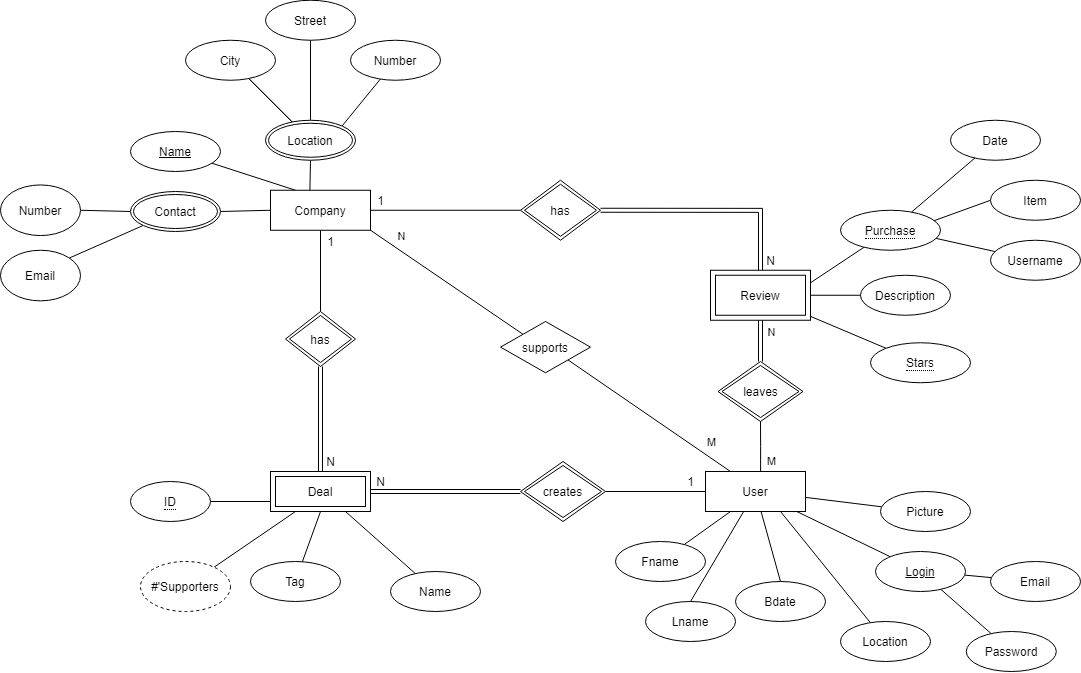

The diagram above was exported from draw.io. Its source (the exported page's mxGraphModel, read from the mxfile embedded in the PNG):
<mxGraphModel dx="2031" dy="2153" grid="1" gridSize="10" guides="1" tooltips="1" connect="1" arrows="1" fold="1" page="1" pageScale="1" pageWidth="850" pageHeight="1100" math="0" shadow="0" extFonts="Permanent Marker^https://fonts.googleapis.com/css?family=Permanent+Marker">
  <root>
    <mxCell id="0" />
    <mxCell id="1" parent="0" />
    <mxCell id="2" style="edgeStyle=orthogonalEdgeStyle;rounded=0;orthogonalLoop=1;jettySize=auto;html=1;exitX=0.551;exitY=-0.008;exitDx=0;exitDy=0;entryX=0.5;entryY=1;entryDx=0;entryDy=0;endArrow=none;endFill=0;exitPerimeter=0;" edge="1" source="4" target="65" parent="1">
      <mxGeometry relative="1" as="geometry" />
    </mxCell>
    <mxCell id="3" value="M" style="edgeLabel;html=1;align=center;verticalAlign=middle;resizable=0;points=[];" connectable="0" vertex="1" parent="2">
      <mxGeometry x="-0.4504" y="-1" relative="1" as="geometry">
        <mxPoint x="9" y="4" as="offset" />
      </mxGeometry>
    </mxCell>
    <mxCell id="4" value="User" style="whiteSpace=wrap;html=1;align=center;" vertex="1" parent="1">
      <mxGeometry x="1265" y="400" width="100" height="40" as="geometry" />
    </mxCell>
    <mxCell id="5" style="edgeStyle=orthogonalEdgeStyle;rounded=0;orthogonalLoop=1;jettySize=auto;html=1;exitX=0.5;exitY=1;exitDx=0;exitDy=0;endArrow=none;endFill=0;" edge="1" source="10" target="49" parent="1">
      <mxGeometry relative="1" as="geometry">
        <mxPoint x="880" y="277.5" as="targetPoint" />
      </mxGeometry>
    </mxCell>
    <mxCell id="6" style="rounded=0;orthogonalLoop=1;jettySize=auto;html=1;exitX=0.25;exitY=0;exitDx=0;exitDy=0;startArrow=none;startFill=0;endArrow=none;endFill=0;" edge="1" source="10" target="27" parent="1">
      <mxGeometry relative="1" as="geometry" />
    </mxCell>
    <mxCell id="7" style="rounded=0;orthogonalLoop=1;jettySize=auto;html=1;exitX=1;exitY=1;exitDx=0;exitDy=0;entryX=0;entryY=0;entryDx=0;entryDy=0;endArrow=none;endFill=0;" edge="1" source="10" target="63" parent="1">
      <mxGeometry relative="1" as="geometry" />
    </mxCell>
    <mxCell id="8" value="N" style="edgeLabel;html=1;align=center;verticalAlign=middle;resizable=0;points=[];" connectable="0" vertex="1" parent="7">
      <mxGeometry x="-0.3646" y="1" relative="1" as="geometry">
        <mxPoint x="-19" y="-27" as="offset" />
      </mxGeometry>
    </mxCell>
    <mxCell id="9" style="edgeStyle=none;rounded=0;orthogonalLoop=1;jettySize=auto;html=1;exitX=0;exitY=0.5;exitDx=0;exitDy=0;startArrow=none;startFill=0;endArrow=none;endFill=0;" edge="1" source="10" target="77" parent="1">
      <mxGeometry relative="1" as="geometry" />
    </mxCell>
    <mxCell id="10" value="Company" style="whiteSpace=wrap;html=1;align=center;" vertex="1" parent="1">
      <mxGeometry x="830" y="118.75" width="100" height="40" as="geometry" />
    </mxCell>
    <mxCell id="11" value="" style="edgeStyle=orthogonalEdgeStyle;rounded=0;orthogonalLoop=1;jettySize=auto;html=1;endArrow=none;endFill=0;entryX=0.5;entryY=1;entryDx=0;entryDy=0;shape=link;" edge="1" source="16" target="49" parent="1">
      <mxGeometry relative="1" as="geometry">
        <mxPoint x="880" y="352.5" as="targetPoint" />
      </mxGeometry>
    </mxCell>
    <mxCell id="12" style="edgeStyle=none;rounded=0;orthogonalLoop=1;jettySize=auto;html=1;exitX=0.25;exitY=1;exitDx=0;exitDy=0;startArrow=none;startFill=0;endArrow=none;endFill=0;" edge="1" source="16" target="46" parent="1">
      <mxGeometry relative="1" as="geometry" />
    </mxCell>
    <mxCell id="13" style="edgeStyle=none;rounded=0;orthogonalLoop=1;jettySize=auto;html=1;exitX=0.75;exitY=1;exitDx=0;exitDy=0;startArrow=none;startFill=0;endArrow=none;endFill=0;" edge="1" source="16" target="47" parent="1">
      <mxGeometry relative="1" as="geometry">
        <mxPoint x="940" y="510" as="targetPoint" />
      </mxGeometry>
    </mxCell>
    <mxCell id="14" style="edgeStyle=none;rounded=0;orthogonalLoop=1;jettySize=auto;html=1;exitX=0.5;exitY=1;exitDx=0;exitDy=0;startArrow=none;startFill=0;endArrow=none;endFill=0;" edge="1" source="16" target="48" parent="1">
      <mxGeometry relative="1" as="geometry">
        <mxPoint x="880" y="500" as="targetPoint" />
      </mxGeometry>
    </mxCell>
    <mxCell id="15" style="edgeStyle=orthogonalEdgeStyle;rounded=0;orthogonalLoop=1;jettySize=auto;html=1;exitX=0;exitY=0.75;exitDx=0;exitDy=0;entryX=1;entryY=0.5;entryDx=0;entryDy=0;endArrow=none;endFill=0;" edge="1" source="16" target="83" parent="1">
      <mxGeometry relative="1" as="geometry" />
    </mxCell>
    <mxCell id="16" value="Deal" style="shape=ext;margin=3;double=1;whiteSpace=wrap;html=1;align=center;" vertex="1" parent="1">
      <mxGeometry x="830" y="400" width="100" height="40" as="geometry" />
    </mxCell>
    <mxCell id="17" style="edgeStyle=orthogonalEdgeStyle;rounded=0;orthogonalLoop=1;jettySize=auto;html=1;exitX=0.5;exitY=0;exitDx=0;exitDy=0;startArrow=none;startFill=0;endArrow=none;endFill=0;entryX=1;entryY=0.5;entryDx=0;entryDy=0;shape=link;" edge="1" source="23" target="51" parent="1">
      <mxGeometry relative="1" as="geometry">
        <mxPoint x="1240" y="168.75" as="targetPoint" />
      </mxGeometry>
    </mxCell>
    <mxCell id="18" style="rounded=0;orthogonalLoop=1;jettySize=auto;html=1;exitX=1;exitY=0.25;exitDx=0;exitDy=0;startArrow=none;startFill=0;endArrow=none;endFill=0;" edge="1" source="23" target="40" parent="1">
      <mxGeometry relative="1" as="geometry">
        <mxPoint x="1420.715024837602" y="175.58758277926268" as="targetPoint" />
      </mxGeometry>
    </mxCell>
    <mxCell id="19" style="edgeStyle=none;rounded=0;orthogonalLoop=1;jettySize=auto;html=1;exitX=1;exitY=0.5;exitDx=0;exitDy=0;startArrow=none;startFill=0;endArrow=none;endFill=0;" edge="1" source="23" parent="1">
      <mxGeometry relative="1" as="geometry">
        <mxPoint x="1420" y="223.75" as="targetPoint" />
      </mxGeometry>
    </mxCell>
    <mxCell id="20" style="edgeStyle=none;rounded=0;orthogonalLoop=1;jettySize=auto;html=1;startArrow=none;startFill=0;endArrow=none;endFill=0;" edge="1" source="23" target="39" parent="1">
      <mxGeometry relative="1" as="geometry">
        <mxPoint x="1433.3170523315898" y="274.5472993210576" as="targetPoint" />
      </mxGeometry>
    </mxCell>
    <mxCell id="21" style="edgeStyle=orthogonalEdgeStyle;rounded=0;orthogonalLoop=1;jettySize=auto;html=1;entryX=0.5;entryY=0;entryDx=0;entryDy=0;endArrow=none;endFill=0;shape=link;" edge="1" source="23" target="65" parent="1">
      <mxGeometry relative="1" as="geometry" />
    </mxCell>
    <mxCell id="22" value="N" style="edgeLabel;html=1;align=center;verticalAlign=middle;resizable=0;points=[];" connectable="0" vertex="1" parent="21">
      <mxGeometry x="-0.1636" relative="1" as="geometry">
        <mxPoint x="10" y="-6" as="offset" />
      </mxGeometry>
    </mxCell>
    <mxCell id="23" value="Review" style="shape=ext;margin=3;double=1;whiteSpace=wrap;html=1;align=center;" vertex="1" parent="1">
      <mxGeometry x="1270" y="198.75" width="100" height="50" as="geometry" />
    </mxCell>
    <mxCell id="24" style="edgeStyle=none;rounded=0;orthogonalLoop=1;jettySize=auto;html=1;entryX=0;entryY=0.5;entryDx=0;entryDy=0;startArrow=none;startFill=0;endArrow=none;endFill=0;exitX=0.92;exitY=0.275;exitDx=0;exitDy=0;exitPerimeter=0;" edge="1" source="40" target="30" parent="1">
      <mxGeometry relative="1" as="geometry">
        <mxPoint x="1482.8530313919518" y="147.93484817372791" as="sourcePoint" />
      </mxGeometry>
    </mxCell>
    <mxCell id="25" style="edgeStyle=none;rounded=0;orthogonalLoop=1;jettySize=auto;html=1;startArrow=none;startFill=0;endArrow=none;endFill=0;exitX=0.95;exitY=0.7;exitDx=0;exitDy=0;exitPerimeter=0;" edge="1" source="40" target="31" parent="1">
      <mxGeometry relative="1" as="geometry">
        <mxPoint x="1486.2270800705987" y="166.76637668039416" as="sourcePoint" />
      </mxGeometry>
    </mxCell>
    <mxCell id="26" style="edgeStyle=orthogonalEdgeStyle;rounded=0;orthogonalLoop=1;jettySize=auto;html=1;entryX=1;entryY=0.5;entryDx=0;entryDy=0;endArrow=none;endFill=0;shape=link;exitX=0;exitY=0.5;exitDx=0;exitDy=0;" edge="1" source="60" target="16" parent="1">
      <mxGeometry relative="1" as="geometry">
        <mxPoint x="610" y="420" as="sourcePoint" />
      </mxGeometry>
    </mxCell>
    <mxCell id="27" value="&lt;u&gt;Name&lt;/u&gt;" style="ellipse;whiteSpace=wrap;html=1;" vertex="1" parent="1">
      <mxGeometry x="690" y="60" width="90" height="40" as="geometry" />
    </mxCell>
    <mxCell id="28" style="edgeStyle=none;rounded=0;orthogonalLoop=1;jettySize=auto;html=1;startArrow=none;startFill=0;endArrow=none;endFill=0;" edge="1" source="29" target="40" parent="1">
      <mxGeometry relative="1" as="geometry">
        <mxPoint x="1476.8198051533946" y="144.60786437626894" as="targetPoint" />
      </mxGeometry>
    </mxCell>
    <mxCell id="29" value="Date" style="ellipse;whiteSpace=wrap;html=1;" vertex="1" parent="1">
      <mxGeometry x="1510" y="48.75" width="90" height="40" as="geometry" />
    </mxCell>
    <mxCell id="30" value="Item" style="ellipse;whiteSpace=wrap;html=1;" vertex="1" parent="1">
      <mxGeometry x="1550" y="108.75" width="90" height="40" as="geometry" />
    </mxCell>
    <mxCell id="31" value="Username" style="ellipse;whiteSpace=wrap;html=1;" vertex="1" parent="1">
      <mxGeometry x="1550" y="168.75" width="90" height="40" as="geometry" />
    </mxCell>
    <mxCell id="32" value="Description" style="ellipse;whiteSpace=wrap;html=1;" vertex="1" parent="1">
      <mxGeometry x="1420" y="203.75" width="90" height="40" as="geometry" />
    </mxCell>
    <mxCell id="33" value="N" style="text;html=1;align=center;verticalAlign=middle;resizable=0;points=[];autosize=1;strokeColor=none;fillColor=none;" vertex="1" parent="1">
      <mxGeometry x="1320" y="178.75" width="20" height="20" as="geometry" />
    </mxCell>
    <mxCell id="34" value="1" style="text;html=1;align=center;verticalAlign=middle;resizable=0;points=[];autosize=1;strokeColor=none;fillColor=none;" vertex="1" parent="1">
      <mxGeometry x="930" y="118.75" width="20" height="20" as="geometry" />
    </mxCell>
    <mxCell id="35" style="edgeStyle=none;rounded=0;orthogonalLoop=1;jettySize=auto;html=1;startArrow=none;startFill=0;endArrow=none;endFill=0;exitX=0.25;exitY=1;exitDx=0;exitDy=0;" edge="1" source="4" target="80" parent="1">
      <mxGeometry relative="1" as="geometry">
        <mxPoint x="1284.9233982040118" y="524.8765987378001" as="sourcePoint" />
      </mxGeometry>
    </mxCell>
    <mxCell id="36" style="edgeStyle=none;rounded=0;orthogonalLoop=1;jettySize=auto;html=1;entryX=0.5;entryY=0;entryDx=0;entryDy=0;startArrow=none;startFill=0;endArrow=none;endFill=0;" edge="1" source="4" target="81" parent="1">
      <mxGeometry relative="1" as="geometry">
        <mxPoint x="1299.7772273801525" y="528.8208825118113" as="sourcePoint" />
      </mxGeometry>
    </mxCell>
    <mxCell id="37" value="" style="edgeStyle=none;rounded=0;orthogonalLoop=1;jettySize=auto;html=1;startArrow=none;startFill=0;endArrow=none;endFill=0;exitX=0.75;exitY=1;exitDx=0;exitDy=0;" edge="1" source="4" target="82" parent="1">
      <mxGeometry relative="1" as="geometry">
        <mxPoint x="1336.7908300099057" y="527.4986968261369" as="sourcePoint" />
      </mxGeometry>
    </mxCell>
    <mxCell id="38" style="edgeStyle=none;rounded=0;orthogonalLoop=1;jettySize=auto;html=1;entryX=0.5;entryY=0;entryDx=0;entryDy=0;startArrow=none;startFill=0;endArrow=none;endFill=0;" edge="1" source="4" target="84" parent="1">
      <mxGeometry relative="1" as="geometry">
        <mxPoint x="1314.9999999999995" y="530" as="sourcePoint" />
      </mxGeometry>
    </mxCell>
    <mxCell id="39" value="&lt;span style=&quot;border-bottom: 1px dotted&quot;&gt;Stars&lt;/span&gt;" style="ellipse;whiteSpace=wrap;html=1;align=center;" vertex="1" parent="1">
      <mxGeometry x="1430" y="271.25" width="100" height="40" as="geometry" />
    </mxCell>
    <mxCell id="40" value="&lt;span style=&quot;border-bottom: 1px dotted&quot;&gt;Purchase&lt;/span&gt;" style="ellipse;whiteSpace=wrap;html=1;align=center;" vertex="1" parent="1">
      <mxGeometry x="1400" y="138.75" width="100" height="40" as="geometry" />
    </mxCell>
    <mxCell id="41" style="edgeStyle=none;rounded=0;orthogonalLoop=1;jettySize=auto;html=1;startArrow=none;startFill=0;endArrow=none;endFill=0;" edge="1" source="44" target="53" parent="1">
      <mxGeometry relative="1" as="geometry" />
    </mxCell>
    <mxCell id="42" style="edgeStyle=none;rounded=0;orthogonalLoop=1;jettySize=auto;html=1;startArrow=none;startFill=0;endArrow=none;endFill=0;" edge="1" source="44" target="54" parent="1">
      <mxGeometry relative="1" as="geometry" />
    </mxCell>
    <mxCell id="43" value="" style="edgeStyle=none;rounded=0;orthogonalLoop=1;jettySize=auto;html=1;startArrow=none;startFill=0;endArrow=none;endFill=0;" edge="1" source="44" target="4" parent="1">
      <mxGeometry relative="1" as="geometry" />
    </mxCell>
    <mxCell id="44" value="&lt;u&gt;Login&lt;/u&gt;" style="ellipse;whiteSpace=wrap;html=1;" vertex="1" parent="1">
      <mxGeometry x="1435" y="480" width="90" height="40" as="geometry" />
    </mxCell>
    <mxCell id="45" value="1" style="text;html=1;align=center;verticalAlign=middle;resizable=0;points=[];autosize=1;strokeColor=none;fillColor=none;" vertex="1" parent="1">
      <mxGeometry x="880" y="160" width="20" height="20" as="geometry" />
    </mxCell>
    <mxCell id="46" value="#'Supporters" style="ellipse;whiteSpace=wrap;html=1;align=center;dashed=1;" vertex="1" parent="1">
      <mxGeometry x="700" y="490" width="90" height="50" as="geometry" />
    </mxCell>
    <mxCell id="47" value="Name" style="ellipse;whiteSpace=wrap;html=1;" vertex="1" parent="1">
      <mxGeometry x="950" y="500" width="90" height="40" as="geometry" />
    </mxCell>
    <mxCell id="48" value="Tag" style="ellipse;whiteSpace=wrap;html=1;" vertex="1" parent="1">
      <mxGeometry x="810" y="490" width="90" height="40" as="geometry" />
    </mxCell>
    <mxCell id="49" value="has" style="shape=rhombus;double=1;perimeter=rhombusPerimeter;whiteSpace=wrap;html=1;align=center;" vertex="1" parent="1">
      <mxGeometry x="845" y="240" width="70" height="55" as="geometry" />
    </mxCell>
    <mxCell id="50" style="edgeStyle=orthogonalEdgeStyle;rounded=0;orthogonalLoop=1;jettySize=auto;html=1;endArrow=none;endFill=0;entryX=1;entryY=0.5;entryDx=0;entryDy=0;" edge="1" source="51" target="10" parent="1">
      <mxGeometry relative="1" as="geometry">
        <mxPoint x="1020" y="220" as="targetPoint" />
      </mxGeometry>
    </mxCell>
    <mxCell id="51" value="has" style="shape=rhombus;double=1;perimeter=rhombusPerimeter;whiteSpace=wrap;html=1;align=center;gradientColor=#ffffff;" vertex="1" parent="1">
      <mxGeometry x="1080" y="108.75" width="80" height="60" as="geometry" />
    </mxCell>
    <mxCell id="52" value="N" style="text;html=1;align=center;verticalAlign=middle;resizable=0;points=[];autosize=1;strokeColor=none;fillColor=none;" vertex="1" parent="1">
      <mxGeometry x="880" y="380" width="20" height="20" as="geometry" />
    </mxCell>
    <mxCell id="53" value="Email" style="ellipse;whiteSpace=wrap;html=1;" vertex="1" parent="1">
      <mxGeometry x="1550" y="490" width="90" height="40" as="geometry" />
    </mxCell>
    <mxCell id="54" value="Password" style="ellipse;whiteSpace=wrap;html=1;" vertex="1" parent="1">
      <mxGeometry x="1525.8" y="560" width="90" height="40" as="geometry" />
    </mxCell>
    <mxCell id="55" value="N" style="text;html=1;align=center;verticalAlign=middle;resizable=0;points=[];autosize=1;strokeColor=none;fillColor=none;" vertex="1" parent="1">
      <mxGeometry x="930" y="400" width="20" height="20" as="geometry" />
    </mxCell>
    <mxCell id="56" value="1" style="text;html=1;align=center;verticalAlign=middle;resizable=0;points=[];autosize=1;strokeColor=none;fillColor=none;" vertex="1" parent="1">
      <mxGeometry x="1240" y="400" width="20" height="20" as="geometry" />
    </mxCell>
    <mxCell id="57" value="" style="edgeStyle=none;rounded=0;orthogonalLoop=1;jettySize=auto;html=1;startArrow=none;startFill=0;endArrow=none;endFill=0;" edge="1" source="58" target="4" parent="1">
      <mxGeometry relative="1" as="geometry" />
    </mxCell>
    <mxCell id="58" value="Picture" style="ellipse;whiteSpace=wrap;html=1;" vertex="1" parent="1">
      <mxGeometry x="1440" y="420" width="90" height="40" as="geometry" />
    </mxCell>
    <mxCell id="59" style="edgeStyle=none;rounded=0;orthogonalLoop=1;jettySize=auto;html=1;exitX=1;exitY=0.5;exitDx=0;exitDy=0;entryX=0;entryY=0.5;entryDx=0;entryDy=0;startArrow=none;startFill=0;endArrow=none;endFill=0;" edge="1" source="60" target="4" parent="1">
      <mxGeometry relative="1" as="geometry" />
    </mxCell>
    <mxCell id="60" value="creates" style="shape=rhombus;double=1;perimeter=rhombusPerimeter;whiteSpace=wrap;html=1;align=center;gradientColor=#ffffff;" vertex="1" parent="1">
      <mxGeometry x="1080" y="390" width="85" height="60" as="geometry" />
    </mxCell>
    <mxCell id="61" style="rounded=0;orthogonalLoop=1;jettySize=auto;html=1;exitX=1;exitY=1;exitDx=0;exitDy=0;entryX=0.25;entryY=0;entryDx=0;entryDy=0;endArrow=none;endFill=0;" edge="1" source="63" target="4" parent="1">
      <mxGeometry relative="1" as="geometry" />
    </mxCell>
    <mxCell id="62" value="M" style="edgeLabel;html=1;align=center;verticalAlign=middle;resizable=0;points=[];" connectable="0" vertex="1" parent="61">
      <mxGeometry x="0.2741" y="-2" relative="1" as="geometry">
        <mxPoint x="40" y="9" as="offset" />
      </mxGeometry>
    </mxCell>
    <mxCell id="63" value="supports" style="shape=rhombus;perimeter=rhombusPerimeter;whiteSpace=wrap;html=1;align=center;gradientColor=#ffffff;" vertex="1" parent="1">
      <mxGeometry x="1060" y="250" width="90" height="51.25" as="geometry" />
    </mxCell>
    <mxCell id="64" style="edgeStyle=none;rounded=0;orthogonalLoop=1;jettySize=auto;html=1;exitX=0.5;exitY=0;exitDx=0;exitDy=0;startArrow=none;startFill=0;endArrow=none;endFill=0;" edge="1" source="4" target="4" parent="1">
      <mxGeometry relative="1" as="geometry" />
    </mxCell>
    <mxCell id="65" value="leaves" style="shape=rhombus;double=1;perimeter=rhombusPerimeter;whiteSpace=wrap;html=1;align=center;gradientColor=#ffffff;" vertex="1" parent="1">
      <mxGeometry x="1277.5" y="290" width="85" height="60" as="geometry" />
    </mxCell>
    <mxCell id="66" value="" style="edgeStyle=none;rounded=0;orthogonalLoop=1;jettySize=auto;html=1;startArrow=none;startFill=0;endArrow=none;endFill=0;" edge="1" source="71" target="72" parent="1">
      <mxGeometry relative="1" as="geometry" />
    </mxCell>
    <mxCell id="67" style="edgeStyle=none;rounded=0;orthogonalLoop=1;jettySize=auto;html=1;exitX=0.5;exitY=1;exitDx=0;exitDy=0;entryX=0.394;entryY=0.005;entryDx=0;entryDy=0;entryPerimeter=0;startArrow=none;startFill=0;endArrow=none;endFill=0;" edge="1" source="71" target="10" parent="1">
      <mxGeometry relative="1" as="geometry" />
    </mxCell>
    <mxCell id="68" value="" style="edgeStyle=none;rounded=0;orthogonalLoop=1;jettySize=auto;html=1;startArrow=none;startFill=0;endArrow=none;endFill=0;" edge="1" source="71" target="72" parent="1">
      <mxGeometry relative="1" as="geometry" />
    </mxCell>
    <mxCell id="69" value="" style="edgeStyle=none;rounded=0;orthogonalLoop=1;jettySize=auto;html=1;startArrow=none;startFill=0;endArrow=none;endFill=0;" edge="1" source="71" target="73" parent="1">
      <mxGeometry relative="1" as="geometry" />
    </mxCell>
    <mxCell id="70" style="edgeStyle=none;rounded=0;orthogonalLoop=1;jettySize=auto;html=1;exitX=1;exitY=0;exitDx=0;exitDy=0;startArrow=none;startFill=0;endArrow=none;endFill=0;" edge="1" source="71" target="74" parent="1">
      <mxGeometry relative="1" as="geometry" />
    </mxCell>
    <mxCell id="71" value="Location" style="ellipse;shape=doubleEllipse;margin=3;whiteSpace=wrap;html=1;align=center;" vertex="1" parent="1">
      <mxGeometry x="825" y="48.75" width="90" height="40" as="geometry" />
    </mxCell>
    <mxCell id="72" value="City" style="ellipse;whiteSpace=wrap;html=1;" vertex="1" parent="1">
      <mxGeometry x="745" y="-31.25" width="90" height="40" as="geometry" />
    </mxCell>
    <mxCell id="73" value="Street" style="ellipse;whiteSpace=wrap;html=1;" vertex="1" parent="1">
      <mxGeometry x="825" y="-71.25" width="90" height="40" as="geometry" />
    </mxCell>
    <mxCell id="74" value="Number" style="ellipse;whiteSpace=wrap;html=1;" vertex="1" parent="1">
      <mxGeometry x="910" y="-31.25" width="90" height="40" as="geometry" />
    </mxCell>
    <mxCell id="75" value="" style="edgeStyle=none;rounded=0;orthogonalLoop=1;jettySize=auto;html=1;startArrow=none;startFill=0;endArrow=none;endFill=0;" edge="1" source="77" target="78" parent="1">
      <mxGeometry relative="1" as="geometry" />
    </mxCell>
    <mxCell id="76" style="edgeStyle=none;rounded=0;orthogonalLoop=1;jettySize=auto;html=1;entryX=1;entryY=0;entryDx=0;entryDy=0;startArrow=none;startFill=0;endArrow=none;endFill=0;" edge="1" source="77" target="79" parent="1">
      <mxGeometry relative="1" as="geometry" />
    </mxCell>
    <mxCell id="77" value="Contact" style="ellipse;shape=doubleEllipse;margin=3;whiteSpace=wrap;html=1;align=center;" vertex="1" parent="1">
      <mxGeometry x="690" y="120" width="90" height="40" as="geometry" />
    </mxCell>
    <mxCell id="78" value="Number" style="ellipse;whiteSpace=wrap;html=1;" vertex="1" parent="1">
      <mxGeometry x="560" y="113.44" width="80" height="50.62" as="geometry" />
    </mxCell>
    <mxCell id="79" value="Email" style="ellipse;whiteSpace=wrap;html=1;" vertex="1" parent="1">
      <mxGeometry x="560" y="178.75" width="80" height="50.62" as="geometry" />
    </mxCell>
    <mxCell id="80" value="Fname" style="ellipse;whiteSpace=wrap;html=1;" vertex="1" parent="1">
      <mxGeometry x="1175" y="470" width="90" height="40" as="geometry" />
    </mxCell>
    <mxCell id="81" value="Lname" style="ellipse;whiteSpace=wrap;html=1;" vertex="1" parent="1">
      <mxGeometry x="1205" y="530" width="90" height="40" as="geometry" />
    </mxCell>
    <mxCell id="82" value="Location" style="ellipse;whiteSpace=wrap;html=1;" vertex="1" parent="1">
      <mxGeometry x="1400" y="550" width="90" height="40" as="geometry" />
    </mxCell>
    <mxCell id="83" value="&lt;span style=&quot;border-bottom: 1px dotted&quot;&gt;ID&lt;/span&gt;" style="ellipse;whiteSpace=wrap;html=1;align=center;gradientColor=#ffffff;" vertex="1" parent="1">
      <mxGeometry x="690" y="410" width="80" height="40" as="geometry" />
    </mxCell>
    <mxCell id="84" value="Bdate" style="ellipse;whiteSpace=wrap;html=1;" vertex="1" parent="1">
      <mxGeometry x="1295" y="510" width="90" height="40" as="geometry" />
    </mxCell>
  </root>
</mxGraphModel>